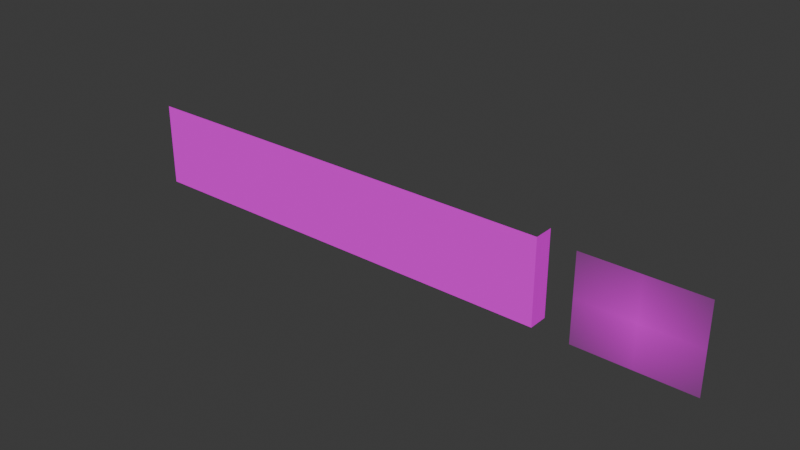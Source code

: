 # Source: 6.blend  (saved by Blender 4.0.36; exported with 4.5.12 LTS)
import bpy
from mathutils import Matrix  # noqa: F401  (used for matrix-valued properties, if any)

bpy.ops.wm.read_factory_settings(use_empty=True)
scene = bpy.context.scene
scene.name = 'Scene'

# ---- collections
col_collection = bpy.data.collections.new('Collection'); scene.collection.children.link(col_collection)

# ---- images (referenced by path relative to the original .blend; pixels are not part of the script)
import os
ASSET_DIR = os.environ.get("B2B_ASSET_DIR", "")  # directory of the original .blend (textures are referenced by path, not embedded)
HERE = os.path.dirname(os.path.abspath(__file__))  # packed textures are extracted next to this script under _unpacked/

def load_image(name, relpath, width, height, colorspace="sRGB"):
    """Load a texture the original file referenced (path relative to the .blend, or extracted next to this script)."""
    p = next((c for c in (os.path.join(HERE, relpath), os.path.join(ASSET_DIR, relpath)) if relpath and os.path.exists(c)), "")
    if p:
        img = bpy.data.images.load(p, check_existing=True)
        img.name = name
    else:  # same state as the original file: an image datablock whose file is absent (Cycles renders it pink)
        img = bpy.data.images.new(name, width, height)
        img.source = "FILE"
        img.filepath = "//" + (relpath or name)
    img.colorspace_settings.name = colorspace
    return img
img_house10_png = load_image('house10.png', 'house10.png', 1024, 1024, 'Non-Color')
img_2024_04_29_192900_png = load_image('スクリーンショット 2024-04-29 192900.png', 'スクリーンショット 2024-04-29 192900.png', 1024, 1024, 'sRGB')

# ---- materials (node trees are filled in below, after node groups)
mat_house10material = bpy.data.materials.new('house10Material')
mat_house10material.diffuse_color = (1.0, 1.0, 1.0, 1.0)
mat_house10material.specular_color = (0.0, 0.0, 0.0)
mat_house10material.specular_intensity = 0.0
mat_2024_04_28_223146_001 = bpy.data.materials.new('スクリーンショット 2024-04-28 [number-redacted]')
mat_2024_04_28_223146_001.surface_render_method = 'BLENDED'
mat_2024_04_28_223146_001.blend_method = 'BLEND'

# ---- material node trees
mat_house10material.use_nodes = True; mat_house10material.node_tree.nodes.clear()
_N = mat_house10material.node_tree.nodes; _L = mat_house10material.node_tree.links
n0 = _N.new('ShaderNodeBsdfPrincipled'); n0.name = 'プリンシプルBSDF'; n0.location = (10, 300)
n0.inputs[3].default_value = 1.45
n0.inputs[13].default_value = 0.0
n0.inputs[14].default_value = (0.0, 0.0, 0.0, 1.0)
n0.inputs[27].default_value = (0.0, 0.0, 0.0, 1.0)
n1 = _N.new('ShaderNodeOutputMaterial'); n1.name = 'マテリアル出力'; n1.location = (300, 300)
n2 = _N.new('ShaderNodeTexImage'); n2.name = '画像テクスチャ'; n2.location = (-300, 150)
n2.image = img_house10_png
_L.new(n0.outputs[0], n1.inputs[0])
_L.new(n2.outputs[0], n0.inputs[0])
_L.new(n2.outputs[1], n0.inputs[4])
n1.is_active_output = True
mat_2024_04_28_223146_001.use_nodes = True; mat_2024_04_28_223146_001.node_tree.nodes.clear()
_N = mat_2024_04_28_223146_001.node_tree.nodes; _L = mat_2024_04_28_223146_001.node_tree.links
n0 = _N.new('ShaderNodeOutputMaterial'); n0.name = 'マテリアル出力'; n0.location = (300, 300)
n1 = _N.new('ShaderNodeTexImage'); n1.name = '画像テクスチャ'; n1.location = (-200, 300)
n1.image = img_2024_04_29_192900_png
n1.extension = 'CLIP'
n2 = _N.new('ShaderNodeBsdfPrincipled'); n2.name = 'プリンシプルBSDF'; n2.location = (0, 300)
n2.inputs[3].default_value = 1.45
_L.new(n1.outputs[1], n2.inputs[4])
_L.new(n2.outputs[0], n0.inputs[0])
_L.new(n1.outputs[0], n2.inputs[0])
n0.is_active_output = True

# ---- world
world_world = bpy.data.worlds.new('World'); scene.world = world_world
world_world.use_nodes = True; world_world.node_tree.nodes.clear()
_N = world_world.node_tree.nodes; _L = world_world.node_tree.links
n0 = _N.new('ShaderNodeOutputWorld'); n0.name = 'World Output'; n0.location = (300, 300)
n1 = _N.new('ShaderNodeBackground'); n1.name = 'Background'; n1.location = (10, 300)
n1.inputs[0].default_value = (0.05088, 0.05088, 0.05088, 1.0)
_L.new(n1.outputs[0], n0.inputs[0])
n0.is_active_output = True
world_world.color = (0.05088, 0.05088, 0.05088)
world_world.use_sun_shadow = False
world_world.sun_shadow_jitter_overblur = 0.0

# ---- meshes
me_mesh = bpy.data.meshes.new('mesh')
me_mesh.from_pydata([(15.0, -0.6667, -4.25), (15.0, -0.6667, 4.25), (-30.0, -0.6667, 4.25), (-30.0, -0.6667, -4.25), (15.0, 1.333, -4.25), (15.0, 1.333, 4.25)], [], [(0, 1, 2), (3, 0, 2), (4, 5, 1), (0, 4, 1)])
_uv = me_mesh.uv_layers.new(name='UVMap')
_uv.uv.foreach_set('vector', [0.99, 0.0, 0.99, 1.0, 0.0, 1.0, 0.0, 0.0, 0.99, 0.0, 0.0, 1.0, 1.0, 0.0, 1.0, 1.0, 0.99, 1.0, 0.99, 0.0, 1.0, 0.0, 0.99, 1.0])
me_mesh.materials.append(mat_house10material)
me_mesh.update()
me_2024_04_28_223146_001 = bpy.data.meshes.new('スクリーンショット 2024-04-28 [number-redacted]')
me_2024_04_28_223146_001.from_pydata([(-0.7177, -0.5, 0.0), (0.7177, -0.5, 0.0), (-0.7177, 0.5, 0.0), (0.7177, 0.5, 0.0)], [], [(0, 1, 3, 2)])
_uv = me_2024_04_28_223146_001.uv_layers.new(name='UVマップ')
_uv.uv.foreach_set('vector', [0.0, 0.0, 1.0, 0.0, 1.0, 1.0, 0.0, 1.0])
me_2024_04_28_223146_001.materials.append(mat_2024_04_28_223146_001)
me_2024_04_28_223146_001.update()

# ---- objects
ob_house10 = bpy.data.objects.new('house10', me_mesh)
ob_2024_04_28_223146_001 = bpy.data.objects.new('スクリーンショット 2024-04-28 [number-redacted]', me_2024_04_28_223146_001)

# ---- transforms, parenting, visibility, modifiers, constraints
ob_house10.location = (-15.0, 0.6667, 3.75)
ob_2024_04_28_223146_001.location = (9.619, -0.4089, 3.997)
ob_2024_04_28_223146_001.rotation_euler = (1.571, -0.0, 0.0)
ob_2024_04_28_223146_001.scale = (7.978, 8.566, 1.0)

# ---- collection membership
scene.collection.objects.link(ob_house10)
col_collection.objects.link(ob_2024_04_28_223146_001)

# ---- scene / render settings (as saved in the file)
scene.frame_start = 1; scene.frame_end = 250; scene.frame_set(1)
scene.render.engine = 'CYCLES'
scene.cycles.sampling_pattern = 'TABULATED_SOBOL'
bpy.context.view_layer.update()

# ---- added for rendering (the .blend has no active camera and no usable light): camera, sun
cam_auto = bpy.data.cameras.new('AutoCamera')
cam_auto.lens = 50.0
cam_auto.sensor_width = 36.0
cam_auto.clip_end = 1000.0
ob_auto_camera = bpy.data.objects.new('AutoCamera', cam_auto)
scene.collection.objects.link(ob_auto_camera)
ob_auto_camera.location = (41.637, -66.9618, 49.0614)
ob_auto_camera.rotation_euler = (1.09748, -7.21219e-08, 0.694738)
scene.camera = ob_auto_camera
light_auto_sun = bpy.data.lights.new('AutoSun', 'SUN')
light_auto_sun.energy = 3.0
light_auto_sun.angle = 0.0523599
ob_auto_sun = bpy.data.objects.new('AutoSun', light_auto_sun)
scene.collection.objects.link(ob_auto_sun)
ob_auto_sun.rotation_euler = (0.872665, 0.174533, 0.523599)
bpy.context.view_layer.update()
